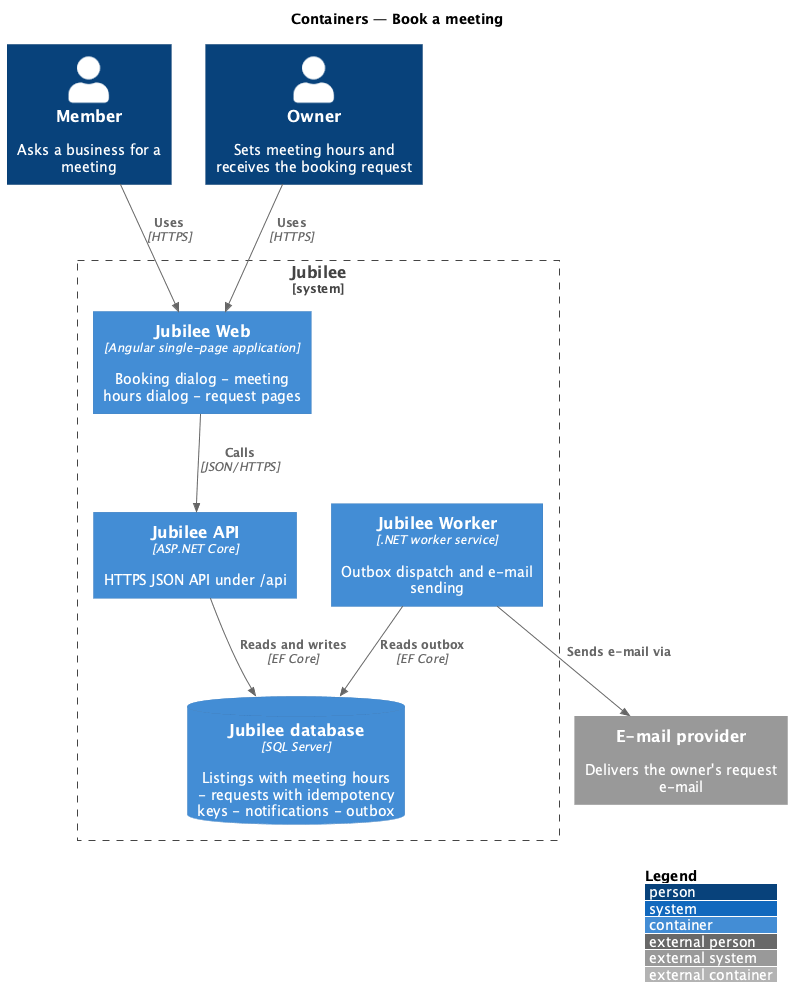

The diagram above was rendered by PlantUML. Its source (embedded in the PNG):
@startuml
!include <C4/C4_Container>
LAYOUT_WITH_LEGEND()
title Containers — Book a meeting

Person(member, "Member", "Asks a business for a meeting")
Person(owner, "Owner", "Sets meeting hours and receives the booking request")
System_Boundary(jubilee, "Jubilee") {
  Container(web, "Jubilee Web", "Angular single-page application", "Booking dialog - meeting hours dialog - request pages")
  Container(api, "Jubilee API", "ASP.NET Core", "HTTPS JSON API under /api")
  Container(worker, "Jubilee Worker", ".NET worker service", "Outbox dispatch and e-mail sending")
  ContainerDb(db, "Jubilee database", "SQL Server", "Listings with meeting hours - requests with idempotency keys - notifications - outbox")
}
System_Ext(email, "E-mail provider", "Delivers the owner's request e-mail")

Rel(member, web, "Uses", "HTTPS")
Rel(owner, web, "Uses", "HTTPS")
Rel(web, api, "Calls", "JSON/HTTPS")
Rel(api, db, "Reads and writes", "EF Core")
Rel(worker, db, "Reads outbox", "EF Core")
Rel(worker, email, "Sends e-mail via")
@enduml